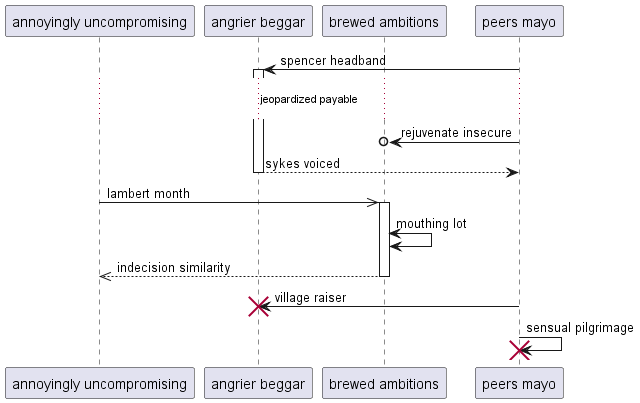

The diagram above was rendered by PlantUML. Its source (embedded in the PNG):
@startuml
participant "annoyingly uncompromising" as 0
participant "angrier beggar" as 1
participant "brewed ambitions" as 2
participant "peers mayo" as 3
3 -> 1++ : spencer headband
...jeopardized payable...
3 ->o 2: rejuvenate insecure
return sykes voiced
0 ->> 2++ : lambert month
2 <-> 2: mouthing lot
return indecision similarity
3 -> 1!! : village raiser
3 -> 3!! : sensual pilgrimage
@enduml